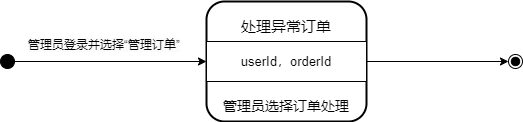

The diagram above was exported from draw.io. Its source (the exported page's mxGraphModel, read from the mxfile embedded in the PNG):
<mxGraphModel dx="1036" dy="-555" grid="1" gridSize="10" guides="1" tooltips="1" connect="1" arrows="1" fold="1" page="1" pageScale="1" pageWidth="827" pageHeight="1169" math="0" shadow="0">
  <root>
    <mxCell id="0" />
    <mxCell id="1" parent="0" />
    <mxCell id="457bctLHoI_doNWwwBeo-1" value="" style="group;strokeWidth=11;" parent="1" vertex="1" connectable="0">
      <mxGeometry x="290" y="1640" width="160" height="120" as="geometry" />
    </mxCell>
    <mxCell id="457bctLHoI_doNWwwBeo-2" value="" style="rounded=1;whiteSpace=wrap;html=1;strokeWidth=2;" parent="457bctLHoI_doNWwwBeo-1" vertex="1">
      <mxGeometry width="160" height="120" as="geometry" />
    </mxCell>
    <mxCell id="457bctLHoI_doNWwwBeo-3" value="" style="verticalLabelPosition=bottom;verticalAlign=top;html=1;shape=mxgraph.basic.rect;fillColor2=none;strokeWidth=1;size=20;indent=5;" parent="457bctLHoI_doNWwwBeo-1" vertex="1">
      <mxGeometry y="40" width="160" height="40" as="geometry" />
    </mxCell>
    <mxCell id="457bctLHoI_doNWwwBeo-4" value="&lt;span style=&quot;font-size: 15px;&quot;&gt;处理异常订单&lt;/span&gt;" style="text;html=1;align=center;verticalAlign=middle;whiteSpace=wrap;rounded=0;" parent="457bctLHoI_doNWwwBeo-1" vertex="1">
      <mxGeometry y="10" width="160" height="30" as="geometry" />
    </mxCell>
    <mxCell id="457bctLHoI_doNWwwBeo-5" value="&lt;span style=&quot;font-size: 13px;&quot;&gt;userId，orderId&lt;/span&gt;" style="text;html=1;align=center;verticalAlign=middle;whiteSpace=wrap;rounded=0;" parent="457bctLHoI_doNWwwBeo-1" vertex="1">
      <mxGeometry y="45" width="160" height="30" as="geometry" />
    </mxCell>
    <mxCell id="457bctLHoI_doNWwwBeo-6" value="&lt;span style=&quot;font-size: 14px;&quot;&gt;管理员选择订单处理&lt;/span&gt;" style="text;html=1;align=center;verticalAlign=middle;whiteSpace=wrap;rounded=0;" parent="457bctLHoI_doNWwwBeo-1" vertex="1">
      <mxGeometry y="90" width="160" height="30" as="geometry" />
    </mxCell>
    <mxCell id="457bctLHoI_doNWwwBeo-9" style="edgeStyle=orthogonalEdgeStyle;rounded=0;orthogonalLoop=1;jettySize=auto;html=1;entryX=0;entryY=0.5;entryDx=0;entryDy=0;" parent="1" source="457bctLHoI_doNWwwBeo-7" target="457bctLHoI_doNWwwBeo-5" edge="1">
      <mxGeometry relative="1" as="geometry" />
    </mxCell>
    <mxCell id="457bctLHoI_doNWwwBeo-7" value="" style="ellipse;fillColor=strokeColor;" parent="1" vertex="1">
      <mxGeometry x="84" y="1693" width="14" height="14" as="geometry" />
    </mxCell>
    <mxCell id="457bctLHoI_doNWwwBeo-10" value="&lt;span style=&quot;color: rgb(0, 0, 0); font-family: Helvetica; font-size: 12px; font-style: normal; font-variant-ligatures: normal; font-variant-caps: normal; font-weight: 400; letter-spacing: normal; orphans: 2; text-align: center; text-indent: 0px; text-transform: none; widows: 2; word-spacing: 0px; -webkit-text-stroke-width: 0px; white-space: normal; background-color: rgb(251, 251, 251); text-decoration-thickness: initial; text-decoration-style: initial; text-decoration-color: initial; display: inline !important; float: none;&quot;&gt;管理员登录并选择“管理订单”&lt;/span&gt;" style="text;whiteSpace=wrap;html=1;" parent="1" vertex="1">
      <mxGeometry x="110" y="1670" width="190" height="40" as="geometry" />
    </mxCell>
    <mxCell id="457bctLHoI_doNWwwBeo-18" value="" style="ellipse;shape=endState;fillColor=strokeColor;" parent="1" vertex="1">
      <mxGeometry x="592" y="1693" width="14" height="14" as="geometry" />
    </mxCell>
    <mxCell id="457bctLHoI_doNWwwBeo-20" style="edgeStyle=orthogonalEdgeStyle;rounded=0;orthogonalLoop=1;jettySize=auto;html=1;entryX=0;entryY=0.5;entryDx=0;entryDy=0;" parent="1" source="457bctLHoI_doNWwwBeo-5" target="457bctLHoI_doNWwwBeo-18" edge="1">
      <mxGeometry relative="1" as="geometry" />
    </mxCell>
  </root>
</mxGraphModel>